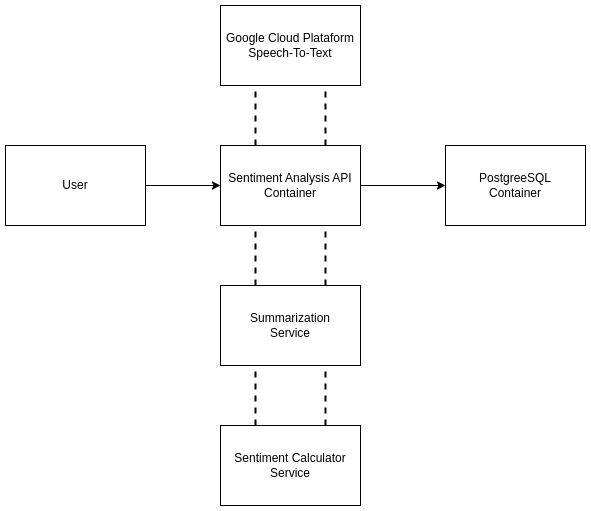

The diagram above was exported from draw.io. Its source (the exported page's mxGraphModel, read from the mxfile embedded in the PNG):
<mxGraphModel dx="2284" dy="802" grid="1" gridSize="10" guides="1" tooltips="1" connect="1" arrows="1" fold="1" page="1" pageScale="1" pageWidth="850" pageHeight="1100" math="0" shadow="0">
  <root>
    <mxCell id="0" />
    <mxCell id="1" parent="0" />
    <mxCell id="1L4aa0O8BjHsVENnmIpp-1" value="Sentiment Analysis API&lt;br&gt;Container" style="rounded=0;whiteSpace=wrap;html=1;" vertex="1" parent="1">
      <mxGeometry x="175" y="260" width="140" height="80" as="geometry" />
    </mxCell>
    <mxCell id="1L4aa0O8BjHsVENnmIpp-3" value="Google Cloud Plataform&lt;br&gt;Speech-To-Text" style="rounded=0;whiteSpace=wrap;html=1;" vertex="1" parent="1">
      <mxGeometry x="175" y="120" width="140" height="80" as="geometry" />
    </mxCell>
    <mxCell id="1L4aa0O8BjHsVENnmIpp-4" value="PostgreeSQL&lt;br&gt;Container" style="rounded=0;whiteSpace=wrap;html=1;" vertex="1" parent="1">
      <mxGeometry x="400" y="260" width="140" height="80" as="geometry" />
    </mxCell>
    <mxCell id="1L4aa0O8BjHsVENnmIpp-6" value="User" style="rounded=0;whiteSpace=wrap;html=1;" vertex="1" parent="1">
      <mxGeometry x="-40" y="260" width="140" height="80" as="geometry" />
    </mxCell>
    <mxCell id="1L4aa0O8BjHsVENnmIpp-7" value="" style="endArrow=classic;html=1;rounded=0;exitX=1;exitY=0.5;exitDx=0;exitDy=0;entryX=0;entryY=0.5;entryDx=0;entryDy=0;" edge="1" parent="1" source="1L4aa0O8BjHsVENnmIpp-6" target="1L4aa0O8BjHsVENnmIpp-1">
      <mxGeometry width="50" height="50" relative="1" as="geometry">
        <mxPoint x="220" y="460" as="sourcePoint" />
        <mxPoint x="270" y="410" as="targetPoint" />
      </mxGeometry>
    </mxCell>
    <mxCell id="1L4aa0O8BjHsVENnmIpp-8" value="" style="endArrow=none;dashed=1;html=1;strokeWidth=2;rounded=0;entryX=0.25;entryY=1;entryDx=0;entryDy=0;exitX=0.25;exitY=0;exitDx=0;exitDy=0;" edge="1" parent="1" source="1L4aa0O8BjHsVENnmIpp-1" target="1L4aa0O8BjHsVENnmIpp-3">
      <mxGeometry width="50" height="50" relative="1" as="geometry">
        <mxPoint x="200" y="280" as="sourcePoint" />
        <mxPoint x="240" y="200" as="targetPoint" />
      </mxGeometry>
    </mxCell>
    <mxCell id="1L4aa0O8BjHsVENnmIpp-9" value="" style="endArrow=none;dashed=1;html=1;strokeWidth=2;rounded=0;exitX=0.75;exitY=0;exitDx=0;exitDy=0;entryX=0.75;entryY=1;entryDx=0;entryDy=0;" edge="1" parent="1" source="1L4aa0O8BjHsVENnmIpp-1" target="1L4aa0O8BjHsVENnmIpp-3">
      <mxGeometry width="50" height="50" relative="1" as="geometry">
        <mxPoint x="270" y="270" as="sourcePoint" />
        <mxPoint x="280" y="200" as="targetPoint" />
      </mxGeometry>
    </mxCell>
    <mxCell id="1L4aa0O8BjHsVENnmIpp-10" value="" style="endArrow=classic;html=1;rounded=0;exitX=1;exitY=0.5;exitDx=0;exitDy=0;entryX=0;entryY=0.5;entryDx=0;entryDy=0;" edge="1" parent="1" source="1L4aa0O8BjHsVENnmIpp-1" target="1L4aa0O8BjHsVENnmIpp-4">
      <mxGeometry width="50" height="50" relative="1" as="geometry">
        <mxPoint x="340" y="390" as="sourcePoint" />
        <mxPoint x="445" y="390" as="targetPoint" />
      </mxGeometry>
    </mxCell>
    <mxCell id="1L4aa0O8BjHsVENnmIpp-12" value="Summarization&lt;br&gt;Service" style="rounded=0;whiteSpace=wrap;html=1;" vertex="1" parent="1">
      <mxGeometry x="175" y="400" width="140" height="80" as="geometry" />
    </mxCell>
    <mxCell id="1L4aa0O8BjHsVENnmIpp-13" value="Sentiment Calculator&lt;br&gt;Service" style="rounded=0;whiteSpace=wrap;html=1;" vertex="1" parent="1">
      <mxGeometry x="175" y="540" width="140" height="80" as="geometry" />
    </mxCell>
    <mxCell id="1L4aa0O8BjHsVENnmIpp-14" value="" style="endArrow=none;dashed=1;html=1;strokeWidth=2;rounded=0;entryX=0.25;entryY=1;entryDx=0;entryDy=0;exitX=0.25;exitY=0;exitDx=0;exitDy=0;" edge="1" parent="1" source="1L4aa0O8BjHsVENnmIpp-12" target="1L4aa0O8BjHsVENnmIpp-1">
      <mxGeometry width="50" height="50" relative="1" as="geometry">
        <mxPoint x="110" y="440" as="sourcePoint" />
        <mxPoint x="110" y="380" as="targetPoint" />
      </mxGeometry>
    </mxCell>
    <mxCell id="1L4aa0O8BjHsVENnmIpp-15" value="" style="endArrow=none;html=1;strokeWidth=2;rounded=0;entryX=0.75;entryY=1;entryDx=0;entryDy=0;exitX=0.75;exitY=0;exitDx=0;exitDy=0;dashed=1;" edge="1" parent="1" source="1L4aa0O8BjHsVENnmIpp-12" target="1L4aa0O8BjHsVENnmIpp-1">
      <mxGeometry width="50" height="50" relative="1" as="geometry">
        <mxPoint x="220" y="410" as="sourcePoint" />
        <mxPoint x="220" y="350" as="targetPoint" />
      </mxGeometry>
    </mxCell>
    <mxCell id="1L4aa0O8BjHsVENnmIpp-16" value="" style="endArrow=none;dashed=1;html=1;strokeWidth=2;rounded=0;entryX=0.25;entryY=1;entryDx=0;entryDy=0;exitX=0.25;exitY=0;exitDx=0;exitDy=0;" edge="1" parent="1" source="1L4aa0O8BjHsVENnmIpp-13" target="1L4aa0O8BjHsVENnmIpp-12">
      <mxGeometry width="50" height="50" relative="1" as="geometry">
        <mxPoint x="220" y="410" as="sourcePoint" />
        <mxPoint x="220" y="350" as="targetPoint" />
      </mxGeometry>
    </mxCell>
    <mxCell id="1L4aa0O8BjHsVENnmIpp-17" value="" style="endArrow=none;dashed=1;html=1;strokeWidth=2;rounded=0;entryX=0.75;entryY=1;entryDx=0;entryDy=0;exitX=0.75;exitY=0;exitDx=0;exitDy=0;" edge="1" parent="1" source="1L4aa0O8BjHsVENnmIpp-13" target="1L4aa0O8BjHsVENnmIpp-12">
      <mxGeometry width="50" height="50" relative="1" as="geometry">
        <mxPoint x="260" y="550" as="sourcePoint" />
        <mxPoint x="260" y="490" as="targetPoint" />
      </mxGeometry>
    </mxCell>
  </root>
</mxGraphModel>